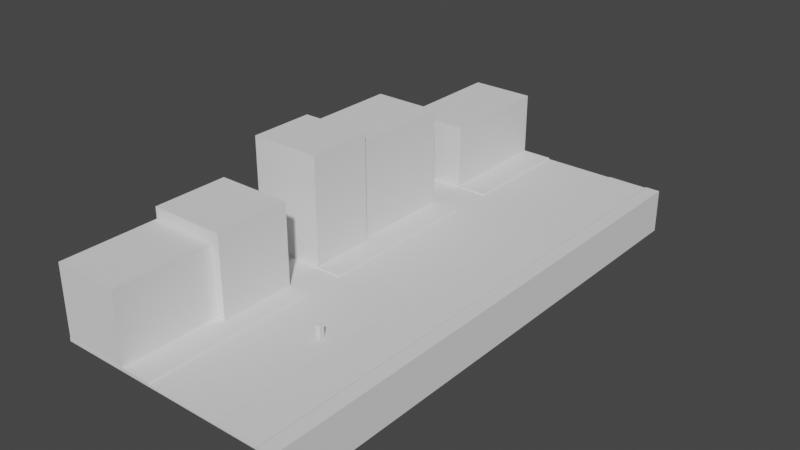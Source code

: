 # Source: RiverSide.blend  (saved by Blender 2.83.18; exported with 4.5.12 LTS)
import bpy
from mathutils import Matrix  # noqa: F401  (used for matrix-valued properties, if any)

bpy.ops.wm.read_factory_settings(use_empty=True)
scene = bpy.context.scene
scene.name = 'Scene'

# ---- collections
col_collection = bpy.data.collections.new('Collection'); scene.collection.children.link(col_collection)

# ---- materials (node trees are filled in below, after node groups)
mat_material = bpy.data.materials.new('Material')
mat_material.alpha_threshold = 0.0
mat_material.use_transparent_shadow = False
mat_material.line_color = (0.0, 0.0, 0.0, 1.0)

# ---- material node trees
mat_material.use_nodes = True; mat_material.node_tree.nodes.clear()
_N = mat_material.node_tree.nodes; _L = mat_material.node_tree.links
n0 = _N.new('ShaderNodeOutputMaterial'); n0.name = 'Material Output'; n0.location = (300, 300)
n1 = _N.new('ShaderNodeBsdfPrincipled'); n1.name = 'Principled BSDF'; n1.location = (10, 300)
n1.distribution = 'GGX'
n1.subsurface_method = 'BURLEY'
n1.inputs[2].default_value = 0.4
n1.inputs[3].default_value = 1.45
n1.inputs[27].default_value = (0.0, 0.0, 0.0, 1.0)
n1.inputs[28].default_value = 1.0
_L.new(n1.outputs[0], n0.inputs[0])
n0.is_active_output = True

# ---- world
world_world = bpy.data.worlds.new('World'); scene.world = world_world
world_world.use_nodes = True; world_world.node_tree.nodes.clear()
_N = world_world.node_tree.nodes; _L = world_world.node_tree.links
n0 = _N.new('ShaderNodeOutputWorld'); n0.name = 'World Output'; n0.location = (300, 300)
n1 = _N.new('ShaderNodeBackground'); n1.name = 'Background'; n1.location = (10, 300)
n1.inputs[0].default_value = (0.05088, 0.05088, 0.05088, 1.0)
_L.new(n1.outputs[0], n0.inputs[0])
n0.is_active_output = True
world_world.color = (0.05088, 0.05088, 0.05088)
world_world.use_sun_shadow = False
world_world.sun_shadow_jitter_overblur = 0.0

# ---- meshes
me_cube = bpy.data.meshes.new('Cube')
me_cube.from_pydata([(0.7779, 1.0, 0.7779), (0.7779, 0.7779, 1.0), (1.0, 0.7779, 0.7779), (0.7779, 0.7779, -1.0), (0.7779, 1.0, -0.7779), (1.0, 0.7779, -0.7779), (1.0, -0.7779, 0.7779), (0.7779, -0.7779, 1.0), (0.7779, -1.0, 0.7779), (1.0, -0.7779, -0.7779), (0.7779, -1.0, -0.7779), (0.7779, -0.7779, -1.0), (-0.7779, 1.0, 0.7779), (-1.0, 0.7779, 0.7779), (-0.7779, 0.7779, 1.0), (-1.0, 0.7779, -0.7779), (-0.7779, 1.0, -0.7779), (-0.7779, 0.7779, -1.0), (-1.0, -0.7779, 0.7779), (-0.7779, -1.0, 0.7779), (-0.7779, -0.7779, 1.0), (-0.7779, -0.7779, -1.0), (-0.7779, -1.0, -0.7779), (-1.0, -0.7779, -0.7779)], [], [(17, 3, 11, 21), (23, 18, 13, 15), (10, 8, 19, 22), (1, 14, 20, 7), (5, 2, 6, 9), (0, 1, 2), (3, 4, 5), (6, 7, 8), (9, 10, 11), (12, 13, 14), (15, 16, 17), (18, 19, 20), (21, 22, 23), (17, 21, 23, 15), (3, 17, 16, 4), (2, 5, 4, 0), (22, 19, 18, 23), (8, 10, 9, 6), (12, 16, 15, 13), (7, 20, 19, 8), (1, 7, 6, 2), (21, 11, 10, 22), (20, 14, 13, 18), (14, 1, 0, 12), (11, 3, 5, 9), (16, 12, 0, 4)])
_uv = me_cube.uv_layers.new(name='UVMap')
_uv.uv.foreach_set('vector', [0.1528, 0.5278, 0.3472, 0.5278, 0.3472, 0.7222, 0.1528, 0.7222, 0.4028, 0.02777, 0.5972, 0.02777, 0.5972, 0.2222, 0.4028, 0.2222, 0.4028, 0.7778, 0.5972, 0.7778, 0.5972, 0.9722, 0.4028, 0.9722, 0.6528, 0.5278, 0.8472, 0.5278, 0.8472, 0.7222, 0.6528, 0.7222, 0.4028, 0.5278, 0.5972, 0.5278, 0.5972, 0.7222, 0.4028, 0.7222, 0.5972, 0.4722, 0.625, 0.4722, 0.5972, 0.5, 0.3472, 0.5278, 0.3472, 0.5, 0.375, 0.5278, 0.5972, 0.7222, 0.625, 0.7222, 0.5972, 0.75, 0.4028, 0.7222, 0.4028, 0.75, 0.375, 0.7222, 0.5972, 0.2778, 0.5972, 0.25, 0.625, 0.2778, 0.4028, 0.2222, 0.4028, 0.25, 0.375, 0.2222, 0.5972, 0.02777, 0.5972, 0.0, 0.625, 0.02777, 0.1528, 0.7222, 0.1528, 0.75, 0.125, 0.7222, 0.1528, 0.5278, 0.1528, 0.7222, 0.125, 0.7222, 0.125, 0.5278, 0.3472, 0.5278, 0.1528, 0.5278, 0.1528, 0.5, 0.3472, 0.5, 0.5972, 0.5278, 0.4028, 0.5278, 0.4028, 0.4722, 0.5972, 0.4722, 0.4028, 0.9722, 0.5972, 0.9722, 0.5972, 1.0, 0.4028, 1.0, 0.5972, 0.7778, 0.4028, 0.7778, 0.4028, 0.7222, 0.5972, 0.7222, 0.5972, 0.2778, 0.4028, 0.2778, 0.4028, 0.2222, 0.5972, 0.2222, 0.6528, 0.7222, 0.8472, 0.7222, 0.8472, 0.75, 0.6528, 0.75, 0.6528, 0.5278, 0.6528, 0.7222, 0.5972, 0.7222, 0.5972, 0.5278, 0.1528, 0.7222, 0.3472, 0.7222, 0.3472, 0.75, 0.1528, 0.75, 0.8472, 0.7222, 0.8472, 0.5278, 0.875, 0.5278, 0.875, 0.7222, 0.8472, 0.5278, 0.6528, 0.5278, 0.6528, 0.5, 0.8472, 0.5, 0.3472, 0.7222, 0.3472, 0.5278, 0.4028, 0.5278, 0.4028, 0.7222, 0.4028, 0.2778, 0.5972, 0.2778, 0.5972, 0.4722, 0.4028, 0.4722])
me_cube.materials.append(mat_material)
me_cube.use_remesh_preserve_volume = False
me_cube.use_remesh_preserve_attributes = False
me_cube.use_mirror_vertex_groups = False
me_cube.update()
me_cube_001 = bpy.data.meshes.new('Cube.001')
me_cube_001.from_pydata([(-2.251, -1.0, -1.0), (-2.251, -1.0, 1.0), (-2.251, 1.221, -1.0), (-2.251, 1.221, 1.0), (1.164, -1.0, -1.0), (1.164, -1.0, 1.0), (1.164, 1.221, -1.0), (1.164, 1.221, 1.0), (0.3037, 1.221, -1.0), (0.3037, 1.221, 1.0), (0.3037, -1.0, -1.0), (0.3037, -1.0, 1.0), (1.164, 1.221, 1.774), (1.164, -1.0, 1.774), (0.3037, 1.221, 1.555), (0.3154, 1.221, 1.774), (0.3154, -1.0, 1.774), (0.3037, -1.0, 1.555), (-0.7947, 1.221, -1.0), (-0.7947, -1.0, 1.0), (-0.7947, 1.221, 1.0), (-0.7947, -1.0, -1.0), (-2.251, -1.0, 2.57), (-2.251, 1.221, 2.57), (-0.7947, -1.0, 1.898), (-0.81, -1.0, 2.57), (-0.81, 1.221, 2.57), (-0.7947, 1.221, 1.898), (-2.251, -0.3028, -1.0), (-2.251, -0.3028, 1.0), (-0.7947, -0.3028, 1.0), (-2.251, -0.3028, 2.57), (-0.81, -0.3028, 2.57), (-0.7947, -0.3028, 1.898), (-2.251, -0.1438, 1.0), (-2.251, -0.1438, 2.57), (-0.7947, -0.1438, 1.898), (-2.251, -0.1438, -1.0), (-0.7947, -0.1438, 1.0), (-0.81, -0.1438, 2.57), (-0.7947, -0.3028, 1.0), (-0.7946, -0.1438, 1.0), (-2.251, -0.3028, 2.572), (-2.251, 0.5484, 1.0), (-2.251, 0.5484, 2.57), (-0.7947, 0.5484, 1.898), (-2.251, 0.5484, -1.0), (-0.7947, 0.5484, 1.0), (-0.81, 0.5484, 2.57), (-2.251, 0.7338, 1.0), (-2.251, 0.7338, 2.57), (-0.7947, 0.7338, 1.898), (-2.251, 0.7338, -1.0), (-0.7947, 0.7338, 1.0), (-0.81, 0.7338, 2.57), (-0.7946, 0.5484, 1.0), (-0.7946, 0.7338, 1.0), (0.9343, 1.221, 1.774), (0.9343, -1.0, 1.774), (1.132, -1.0, -1.0), (1.164, -1.0, 2.788), (1.164, 1.221, 2.788), (1.132, 1.221, 1.0), (0.9487, -1.0, 2.788), (0.9343, -1.0, 2.458), (0.9343, 1.221, 2.458), (0.9487, 1.221, 2.788), (1.132, 1.221, -1.0), (1.132, -1.0, 1.0), (1.132, -1.0, -47.4), (1.164, -1.0, -47.4), (1.164, 1.221, -47.4), (1.132, 1.221, -47.4), (-0.7947, -0.3028, 1.897), (-0.8096, -0.3028, 2.561), (-2.251, -0.1438, 2.567), (-0.8095, -0.1438, 2.567), (-0.7946, -0.1438, 1.899), (-2.251, 0.5484, 2.579), (-0.7947, 0.5484, 1.9), (-0.81, 0.5484, 2.571), (-2.251, 0.7338, 1.0), (-0.7946, 0.7338, 1.0), (-2.251, 0.7338, 2.579), (-0.7947, 0.7338, 1.9), (-0.81, 0.7338, 2.571)], [], [(52, 49, 3, 2), (67, 62, 7, 6), (21, 19, 1, 0), (20, 3, 23, 26, 27), (11, 68, 5, 13, 58, 16, 17), (59, 68, 11, 10), (18, 20, 9, 8), (11, 17, 14, 9), (7, 62, 9, 14, 15, 57, 12), (2, 3, 20, 18), (10, 11, 19, 21), (53, 20, 27, 51), (29, 1, 22, 31), (32, 31, 22, 25), (32, 25, 24, 33), (1, 19, 24, 25, 22), (19, 30, 33, 24), (0, 1, 29, 28), (17, 16, 15, 14), (12, 57, 65, 66, 61), (38, 30, 19, 11, 9, 20, 53, 47), (43, 34, 35, 44), (48, 44, 35, 39), (48, 39, 36, 45), (28, 29, 34, 37), (34, 29, 40, 41), (40, 29, 42, 74, 73), (59, 10, 8, 67), (38, 47, 45, 36), (37, 34, 43, 46), (5, 7, 12, 13), (10, 21, 18, 8), (21, 0, 28, 37, 46, 52, 2, 18), (3, 49, 50, 23), (26, 23, 50, 54), (26, 54, 51, 27), (5, 4, 6, 7), (46, 43, 49, 52), (49, 43, 55, 56), (15, 16, 58, 57), (57, 58, 64, 65), (13, 12, 61, 60), (58, 13, 60, 63, 64), (59, 67, 72, 69), (63, 66, 65, 64), (66, 63, 60, 61), (4, 5, 68, 59), (8, 9, 62, 67), (70, 69, 72, 71), (4, 59, 69, 70), (67, 6, 71, 72), (6, 4, 70, 71), (34, 41, 77, 76, 75), (55, 43, 78, 80, 79), (82, 81, 83, 85, 84)])
_uv = me_cube_001.uv_layers.new(name='UVMap')
_uv.uv.foreach_set('vector', [0.375, 0.2344, 0.625, 0.2344, 0.625, 0.25, 0.375, 0.25, 0.375, 0.4375, 0.625, 0.4375, 0.625, 0.5, 0.375, 0.5, 0.375, 0.9375, 0.625, 0.9375, 0.625, 1.0, 0.375, 1.0, 0.625, 0.3125, 0.625, 0.25, 0.625, 0.25, 0.625, 0.3116, 0.625, 0.3125, 0.625, 0.875, 0.625, 0.8125, 0.625, 0.75, 0.625, 0.75, 0.625, 0.8115, 0.625, 0.8729, 0.625, 0.875, 0.375, 0.8125, 0.625, 0.8125, 0.625, 0.875, 0.375, 0.875, 0.375, 0.3125, 0.625, 0.3125, 0.625, 0.375, 0.375, 0.375, 0.75, 0.75, 0.75, 0.75, 0.75, 0.5, 0.75, 0.5, 0.625, 0.5, 0.625, 0.4375, 0.625, 0.375, 0.625, 0.375, 0.625, 0.3771, 0.625, 0.4385, 0.625, 0.5, 0.375, 0.25, 0.625, 0.25, 0.625, 0.3125, 0.375, 0.3125, 0.375, 0.875, 0.625, 0.875, 0.625, 0.9375, 0.375, 0.9375, 0.8125, 0.5156, 0.8125, 0.5, 0.8125, 0.5, 0.8125, 0.5156, 0.625, 0.125, 0.625, 0.0, 0.625, 0.0, 0.625, 0.125, 0.8134, 0.625, 0.875, 0.625, 0.875, 0.75, 0.8134, 0.75, 0.8134, 0.625, 0.8134, 0.75, 0.8125, 0.75, 0.8125, 0.625, 0.625, 1.0, 0.625, 0.9375, 0.625, 0.9375, 0.625, 0.9384, 0.625, 1.0, 0.8125, 0.75, 0.8125, 0.625, 0.8125, 0.625, 0.8125, 0.75, 0.375, 0.0, 0.625, 0.0, 0.625, 0.125, 0.375, 0.125, 0.75, 0.75, 0.7479, 0.75, 0.7479, 0.5, 0.75, 0.5, 0.625, 0.5, 0.625, 0.4385, 0.625, 0.4385, 0.625, 0.4424, 0.625, 0.5, 0.8125, 0.5625, 0.8125, 0.625, 0.8125, 0.75, 0.75, 0.75, 0.75, 0.5, 0.8125, 0.5, 0.8125, 0.5156, 0.8125, 0.5312, 0.625, 0.2188, 0.625, 0.1875, 0.625, 0.1875, 0.625, 0.2188, 0.8134, 0.5312, 0.875, 0.5312, 0.875, 0.5625, 0.8134, 0.5625, 0.8134, 0.5312, 0.8134, 0.5625, 0.8125, 0.5625, 0.8125, 0.5312, 0.375, 0.125, 0.625, 0.125, 0.625, 0.1875, 0.375, 0.1875, 0.625, 0.1875, 0.625, 0.125, 0.625, 0.125, 0.625, 0.1875, 0.625, 0.125, 0.625, 0.125, 0.625, 0.125, 0.625, 0.125, 0.625, 0.125, 0.3125, 0.75, 0.25, 0.75, 0.25, 0.5, 0.3125, 0.5, 0.8125, 0.5625, 0.8125, 0.5312, 0.8125, 0.5312, 0.8125, 0.5625, 0.375, 0.1875, 0.625, 0.1875, 0.625, 0.2188, 0.375, 0.2188, 0.625, 0.75, 0.625, 0.5, 0.625, 0.5, 0.625, 0.75, 0.25, 0.75, 0.1875, 0.75, 0.1875, 0.5, 0.25, 0.5, 0.1875, 0.75, 0.125, 0.75, 0.125, 0.625, 0.125, 0.5625, 0.125, 0.5312, 0.125, 0.5156, 0.125, 0.5, 0.1875, 0.5, 0.625, 0.25, 0.625, 0.2344, 0.625, 0.2344, 0.625, 0.25, 0.8134, 0.5, 0.875, 0.5, 0.875, 0.5156, 0.8134, 0.5156, 0.8134, 0.5, 0.8134, 0.5156, 0.8125, 0.5156, 0.8125, 0.5, 0.625, 0.75, 0.375, 0.75, 0.375, 0.5, 0.625, 0.5, 0.375, 0.2188, 0.625, 0.2188, 0.625, 0.2344, 0.375, 0.2344, 0.625, 0.2344, 0.625, 0.2188, 0.625, 0.2188, 0.625, 0.2344, 0.7479, 0.5, 0.7479, 0.75, 0.6865, 0.75, 0.6865, 0.5, 0.6865, 0.5, 0.6865, 0.75, 0.6865, 0.75, 0.6865, 0.5, 0.625, 0.75, 0.625, 0.5, 0.625, 0.5, 0.625, 0.75, 0.625, 0.8115, 0.625, 0.75, 0.625, 0.75, 0.625, 0.8076, 0.625, 0.8115, 0.3125, 0.75, 0.3125, 0.5, 0.3125, 0.5, 0.3125, 0.75, 0.6826, 0.75, 0.6826, 0.5, 0.6865, 0.5, 0.6865, 0.75, 0.6826, 0.5, 0.6826, 0.75, 0.625, 0.75, 0.625, 0.5, 0.375, 0.75, 0.625, 0.75, 0.625, 0.8125, 0.375, 0.8125, 0.375, 0.375, 0.625, 0.375, 0.625, 0.4375, 0.375, 0.4375, 0.375, 0.75, 0.3125, 0.75, 0.3125, 0.5, 0.375, 0.5, 0.375, 0.75, 0.375, 0.8125, 0.375, 0.8125, 0.375, 0.75, 0.375, 0.4375, 0.375, 0.5, 0.375, 0.5, 0.375, 0.4375, 0.375, 0.5, 0.375, 0.75, 0.375, 0.75, 0.375, 0.5, 0.625, 0.1875, 0.625, 0.1875, 0.625, 0.1875, 0.625, 0.1875, 0.625, 0.1875, 0.625, 0.2188, 0.625, 0.2188, 0.625, 0.2188, 0.625, 0.2188, 0.625, 0.2188, 0.625, 0.2188, 0.625, 0.2188, 0.625, 0.2188, 0.625, 0.2188, 0.625, 0.2188])
me_cube_001.use_remesh_fix_poles = True
me_cube_001.use_remesh_preserve_attributes = False
me_cube_001.use_mirror_vertex_groups = False
me_cube_001.update()
me_cube_002 = bpy.data.meshes.new('Cube.002')
me_cube_002.from_pydata([(-1.0, -1.035, -1.0), (-1.0, -1.035, 18.64), (-1.0, 1.0, -1.0), (-1.0, 1.0, 18.64), (1.0, -1.035, -1.0), (1.0, -1.035, 18.64), (1.0, 1.0, -1.0), (1.0, 1.0, 18.64)], [], [(0, 1, 3, 2), (2, 3, 7, 6), (6, 7, 5, 4), (4, 5, 1, 0), (2, 6, 4, 0), (7, 3, 1, 5)])
_uv = me_cube_002.uv_layers.new(name='UVMap')
_uv.uv.foreach_set('vector', [0.375, 0.0, 0.625, 0.0, 0.625, 0.25, 0.375, 0.25, 0.375, 0.25, 0.625, 0.25, 0.625, 0.5, 0.375, 0.5, 0.375, 0.5, 0.625, 0.5, 0.625, 0.75, 0.375, 0.75, 0.375, 0.75, 0.625, 0.75, 0.625, 1.0, 0.375, 1.0, 0.125, 0.5, 0.375, 0.5, 0.375, 0.75, 0.125, 0.75, 0.625, 0.5, 0.875, 0.5, 0.875, 0.75, 0.625, 0.75])
me_cube_002.use_remesh_fix_poles = True
me_cube_002.use_remesh_preserve_attributes = False
me_cube_002.use_mirror_vertex_groups = False
me_cube_002.update()
me_cube_003 = bpy.data.meshes.new('Cube.003')
me_cube_003.from_pydata([(-1.0, -1.0, -1.0), (-1.0, -1.0, 21.84), (-1.0, 1.0, -1.0), (-1.0, 1.0, 21.84), (1.295, -1.0, -1.0), (1.295, -1.0, 21.84), (1.295, 1.0, -1.0), (1.295, 1.0, 21.84)], [], [(0, 1, 3, 2), (2, 3, 7, 6), (6, 7, 5, 4), (4, 5, 1, 0), (2, 6, 4, 0), (7, 3, 1, 5)])
_uv = me_cube_003.uv_layers.new(name='UVMap')
_uv.uv.foreach_set('vector', [0.375, 0.0, 0.625, 0.0, 0.625, 0.25, 0.375, 0.25, 0.375, 0.25, 0.625, 0.25, 0.625, 0.5, 0.375, 0.5, 0.375, 0.5, 0.625, 0.5, 0.625, 0.75, 0.375, 0.75, 0.375, 0.75, 0.625, 0.75, 0.625, 1.0, 0.375, 1.0, 0.125, 0.5, 0.375, 0.5, 0.375, 0.75, 0.125, 0.75, 0.625, 0.5, 0.875, 0.5, 0.875, 0.75, 0.625, 0.75])
me_cube_003.use_remesh_fix_poles = True
me_cube_003.use_remesh_preserve_attributes = False
me_cube_003.use_mirror_vertex_groups = False
me_cube_003.update()
me_cube_004 = bpy.data.meshes.new('Cube.004')
me_cube_004.from_pydata([(-1.0, -1.0, -1.0), (-1.0, -1.0, 29.35), (-1.0, 0.7484, -1.0), (-1.0, 0.7484, 29.35), (1.172, -1.0, -1.0), (1.172, -1.0, 29.35), (1.172, 0.7484, -1.0), (1.172, 0.7484, 29.35)], [], [(0, 1, 3, 2), (2, 3, 7, 6), (6, 7, 5, 4), (4, 5, 1, 0), (2, 6, 4, 0), (7, 3, 1, 5)])
_uv = me_cube_004.uv_layers.new(name='UVMap')
_uv.uv.foreach_set('vector', [0.375, 0.0, 0.625, 0.0, 0.625, 0.25, 0.375, 0.25, 0.375, 0.25, 0.625, 0.25, 0.625, 0.5, 0.375, 0.5, 0.375, 0.5, 0.625, 0.5, 0.625, 0.75, 0.375, 0.75, 0.375, 0.75, 0.625, 0.75, 0.625, 1.0, 0.375, 1.0, 0.125, 0.5, 0.375, 0.5, 0.375, 0.75, 0.125, 0.75, 0.625, 0.5, 0.875, 0.5, 0.875, 0.75, 0.625, 0.75])
me_cube_004.use_remesh_fix_poles = True
me_cube_004.use_remesh_preserve_attributes = False
me_cube_004.use_mirror_vertex_groups = False
me_cube_004.update()
me_cube_005 = bpy.data.meshes.new('Cube.005')
me_cube_005.from_pydata([(-1.0, -1.0, -1.0), (-1.0, -1.0, 26.66), (-1.0, 1.758, -1.0), (-1.0, 1.758, 26.66), (1.069, -1.0, -1.0), (1.069, -1.0, 26.66), (1.069, 1.758, -1.0), (1.069, 1.758, 26.66)], [], [(0, 1, 3, 2), (2, 3, 7, 6), (6, 7, 5, 4), (4, 5, 1, 0), (2, 6, 4, 0), (7, 3, 1, 5)])
_uv = me_cube_005.uv_layers.new(name='UVMap')
_uv.uv.foreach_set('vector', [0.375, 0.0, 0.625, 0.0, 0.625, 0.25, 0.375, 0.25, 0.375, 0.25, 0.625, 0.25, 0.625, 0.5, 0.375, 0.5, 0.375, 0.5, 0.625, 0.5, 0.625, 0.75, 0.375, 0.75, 0.375, 0.75, 0.625, 0.75, 0.625, 1.0, 0.375, 1.0, 0.125, 0.5, 0.375, 0.5, 0.375, 0.75, 0.125, 0.75, 0.625, 0.5, 0.875, 0.5, 0.875, 0.75, 0.625, 0.75])
me_cube_005.use_remesh_fix_poles = True
me_cube_005.use_remesh_preserve_attributes = False
me_cube_005.use_mirror_vertex_groups = False
me_cube_005.update()
me_cube_006 = bpy.data.meshes.new('Cube.006')
me_cube_006.from_pydata([(-1.0, -1.536, -1.0), (-1.0, -1.536, 17.12), (-1.0, 1.0, -1.0), (-1.0, 1.0, 17.12), (1.0, -1.536, -1.0), (1.0, -1.536, 17.12), (1.0, 1.0, -1.0), (1.0, 1.0, 17.12)], [], [(0, 1, 3, 2), (2, 3, 7, 6), (6, 7, 5, 4), (4, 5, 1, 0), (2, 6, 4, 0), (7, 3, 1, 5)])
_uv = me_cube_006.uv_layers.new(name='UVMap')
_uv.uv.foreach_set('vector', [0.375, 0.0, 0.625, 0.0, 0.625, 0.25, 0.375, 0.25, 0.375, 0.25, 0.625, 0.25, 0.625, 0.5, 0.375, 0.5, 0.375, 0.5, 0.625, 0.5, 0.625, 0.75, 0.375, 0.75, 0.375, 0.75, 0.625, 0.75, 0.625, 1.0, 0.375, 1.0, 0.125, 0.5, 0.375, 0.5, 0.375, 0.75, 0.125, 0.75, 0.625, 0.5, 0.875, 0.5, 0.875, 0.75, 0.625, 0.75])
me_cube_006.use_remesh_fix_poles = True
me_cube_006.use_remesh_preserve_attributes = False
me_cube_006.use_mirror_vertex_groups = False
me_cube_006.update()

# ---- objects
ob_playersample = bpy.data.objects.new('PlayerSample', me_cube)
ob_street = bpy.data.objects.new('Street', me_cube_001)
ob_cube = bpy.data.objects.new('Cube', me_cube_002)
ob_cube_001 = bpy.data.objects.new('Cube.001', me_cube_003)
ob_cube_002 = bpy.data.objects.new('Cube.002', me_cube_004)
ob_cube_003 = bpy.data.objects.new('Cube.003', me_cube_005)
ob_cube_004 = bpy.data.objects.new('Cube.004', me_cube_006)

# ---- transforms, parenting, visibility, modifiers, constraints
ob_playersample.location = (0.0, -32.92, 1.878)
ob_playersample.scale = (0.6111, 0.9348, 1.7)
ob_playersample.lock_rotations_4d = False
ob_playersample.empty_display_type = 'ARROWS'
ob_playersample.lineart.crease_threshold = 0.0
ob_street.location = (0.0, 0.0, -0.1375)
ob_street.scale = (19.07, 69.55, 0.2519)
ob_street.lineart.crease_threshold = 0.0
ob_cube.location = (-33.46, -55.74, 1.468)
ob_cube.scale = (9.321, 13.31, 1.0)
ob_cube.lineart.crease_threshold = 0.0
ob_cube_001.location = (-33.46, -31.74, 1.468)
ob_cube_001.scale = (9.321, 10.63, 1.0)
ob_cube_001.lineart.crease_threshold = 0.0
ob_cube_002.location = (-33.46, 0.7267, 1.468)
ob_cube_002.scale = (9.321, 10.63, 1.0)
ob_cube_002.lineart.crease_threshold = 0.0
ob_cube_003.location = (-33.46, 19.39, 1.468)
ob_cube_003.scale = (9.321, 10.63, 1.0)
ob_cube_003.lineart.crease_threshold = 0.0
ob_cube_004.location = (-33.46, 71.5, 1.468)
ob_cube_004.scale = (9.321, 13.31, 1.0)
ob_cube_004.lineart.crease_threshold = 0.0

# ---- collection membership
col_collection.objects.link(ob_playersample)
col_collection.objects.link(ob_street)
col_collection.objects.link(ob_cube)
col_collection.objects.link(ob_cube_001)
col_collection.objects.link(ob_cube_002)
col_collection.objects.link(ob_cube_003)
col_collection.objects.link(ob_cube_004)

# ---- scene / render settings (as saved in the file)
scene.frame_start = 1; scene.frame_end = 250; scene.frame_set(1)
scene.render.engine = 'BLENDER_EEVEE_NEXT'
scene.cycles.use_denoising = False
scene.cycles.samples = 128
scene.cycles.sampling_pattern = 'TABULATED_SOBOL'
scene.cycles.use_adaptive_sampling = False
scene.cycles.use_light_tree = False
scene.view_settings.view_transform = 'Filmic'
bpy.context.view_layer.update()

# ---- added for rendering (the .blend has no active camera and no usable light): camera, sun
cam_auto = bpy.data.cameras.new('AutoCamera')
cam_auto.lens = 50.0
cam_auto.sensor_width = 36.0
cam_auto.clip_end = 2810.0
ob_auto_camera = bpy.data.objects.new('AutoCamera', cam_auto)
scene.collection.objects.link(ob_auto_camera)
ob_auto_camera.location = (149.757, -184.443, 137.463)
ob_auto_camera.rotation_euler = (1.09748, -7.21219e-08, 0.694738)
scene.camera = ob_auto_camera
light_auto_sun = bpy.data.lights.new('AutoSun', 'SUN')
light_auto_sun.energy = 3.0
light_auto_sun.angle = 0.0523599
ob_auto_sun = bpy.data.objects.new('AutoSun', light_auto_sun)
scene.collection.objects.link(ob_auto_sun)
ob_auto_sun.rotation_euler = (0.872665, 0.174533, 0.523599)
bpy.context.view_layer.update()
